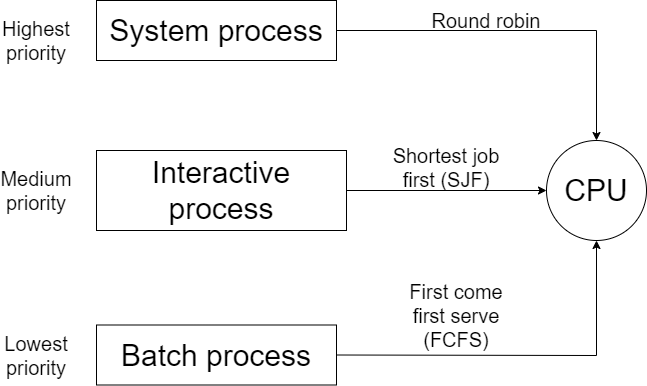

The diagram above was exported from draw.io. Its source (the exported page's mxGraphModel, read from the mxfile embedded in the PNG):
<mxGraphModel dx="782" dy="437" grid="1" gridSize="10" guides="1" tooltips="1" connect="1" arrows="1" fold="1" page="1" pageScale="1" pageWidth="827" pageHeight="1169" math="0" shadow="0">
  <root>
    <mxCell id="0" />
    <mxCell id="1" parent="0" />
    <mxCell id="LNswnnSY7aqFosuPV7KF-1" value="&lt;font style=&quot;font-size: 30px&quot;&gt;System process&lt;/font&gt;" style="rounded=0;whiteSpace=wrap;html=1;" vertex="1" parent="1">
      <mxGeometry x="160" y="200" width="240" height="60" as="geometry" />
    </mxCell>
    <mxCell id="LNswnnSY7aqFosuPV7KF-2" value="&lt;font style=&quot;font-size: 30px&quot;&gt;Interactive process&lt;/font&gt;" style="rounded=0;whiteSpace=wrap;html=1;" vertex="1" parent="1">
      <mxGeometry x="160" y="350" width="250" height="80" as="geometry" />
    </mxCell>
    <mxCell id="LNswnnSY7aqFosuPV7KF-3" value="&lt;font style=&quot;font-size: 30px&quot;&gt;Batch process&lt;/font&gt;" style="rounded=0;whiteSpace=wrap;html=1;" vertex="1" parent="1">
      <mxGeometry x="160" y="524.5" width="240" height="60" as="geometry" />
    </mxCell>
    <mxCell id="LNswnnSY7aqFosuPV7KF-4" value="&lt;font style=&quot;font-size: 30px&quot;&gt;CPU&lt;/font&gt;" style="ellipse;whiteSpace=wrap;html=1;aspect=fixed;" vertex="1" parent="1">
      <mxGeometry x="610" y="340" width="100" height="100" as="geometry" />
    </mxCell>
    <mxCell id="LNswnnSY7aqFosuPV7KF-5" value="" style="endArrow=classic;html=1;exitX=1;exitY=0.5;exitDx=0;exitDy=0;entryX=0;entryY=0.5;entryDx=0;entryDy=0;" edge="1" parent="1" source="LNswnnSY7aqFosuPV7KF-2" target="LNswnnSY7aqFosuPV7KF-4">
      <mxGeometry width="50" height="50" relative="1" as="geometry">
        <mxPoint x="380" y="410" as="sourcePoint" />
        <mxPoint x="430" y="360" as="targetPoint" />
      </mxGeometry>
    </mxCell>
    <mxCell id="LNswnnSY7aqFosuPV7KF-6" value="" style="endArrow=classic;html=1;exitX=1;exitY=0.5;exitDx=0;exitDy=0;entryX=0.5;entryY=0;entryDx=0;entryDy=0;rounded=0;" edge="1" parent="1" source="LNswnnSY7aqFosuPV7KF-1" target="LNswnnSY7aqFosuPV7KF-4">
      <mxGeometry width="50" height="50" relative="1" as="geometry">
        <mxPoint x="380" y="410" as="sourcePoint" />
        <mxPoint x="430" y="360" as="targetPoint" />
        <Array as="points">
          <mxPoint x="660" y="230" />
        </Array>
      </mxGeometry>
    </mxCell>
    <mxCell id="LNswnnSY7aqFosuPV7KF-7" value="" style="endArrow=classic;html=1;exitX=1;exitY=0.5;exitDx=0;exitDy=0;entryX=0.5;entryY=1;entryDx=0;entryDy=0;rounded=0;" edge="1" parent="1" source="LNswnnSY7aqFosuPV7KF-3" target="LNswnnSY7aqFosuPV7KF-4">
      <mxGeometry width="50" height="50" relative="1" as="geometry">
        <mxPoint x="380" y="460" as="sourcePoint" />
        <mxPoint x="430" y="410" as="targetPoint" />
        <Array as="points">
          <mxPoint x="660" y="555" />
        </Array>
      </mxGeometry>
    </mxCell>
    <mxCell id="LNswnnSY7aqFosuPV7KF-8" value="&lt;font style=&quot;font-size: 20px&quot;&gt;Round robin&lt;/font&gt;" style="text;html=1;strokeColor=none;fillColor=none;align=center;verticalAlign=middle;whiteSpace=wrap;rounded=0;" vertex="1" parent="1">
      <mxGeometry x="490" y="210" width="120" height="20" as="geometry" />
    </mxCell>
    <mxCell id="LNswnnSY7aqFosuPV7KF-9" value="&lt;font style=&quot;font-size: 20px&quot;&gt;Shortest job first (SJF)&lt;/font&gt;" style="text;html=1;strokeColor=none;fillColor=none;align=center;verticalAlign=middle;whiteSpace=wrap;rounded=0;" vertex="1" parent="1">
      <mxGeometry x="450" y="357" width="120" height="20" as="geometry" />
    </mxCell>
    <mxCell id="LNswnnSY7aqFosuPV7KF-10" value="&lt;font style=&quot;font-size: 20px&quot;&gt;First come first serve (FCFS)&lt;/font&gt;" style="text;html=1;strokeColor=none;fillColor=none;align=center;verticalAlign=middle;whiteSpace=wrap;rounded=0;" vertex="1" parent="1">
      <mxGeometry x="460" y="504.5" width="120" height="20" as="geometry" />
    </mxCell>
    <mxCell id="LNswnnSY7aqFosuPV7KF-11" value="&lt;font style=&quot;font-size: 20px&quot;&gt;Highest priority&lt;/font&gt;" style="text;html=1;strokeColor=none;fillColor=none;align=center;verticalAlign=middle;whiteSpace=wrap;rounded=0;" vertex="1" parent="1">
      <mxGeometry x="80" y="230" width="40" height="20" as="geometry" />
    </mxCell>
    <mxCell id="LNswnnSY7aqFosuPV7KF-13" value="&lt;font style=&quot;font-size: 20px&quot;&gt;Medium priority&lt;/font&gt;" style="text;html=1;strokeColor=none;fillColor=none;align=center;verticalAlign=middle;whiteSpace=wrap;rounded=0;" vertex="1" parent="1">
      <mxGeometry x="80" y="380" width="40" height="20" as="geometry" />
    </mxCell>
    <mxCell id="LNswnnSY7aqFosuPV7KF-14" value="&lt;font style=&quot;font-size: 20px&quot;&gt;Lowest priority&lt;/font&gt;" style="text;html=1;strokeColor=none;fillColor=none;align=center;verticalAlign=middle;whiteSpace=wrap;rounded=0;" vertex="1" parent="1">
      <mxGeometry x="80" y="544.5" width="40" height="20" as="geometry" />
    </mxCell>
  </root>
</mxGraphModel>